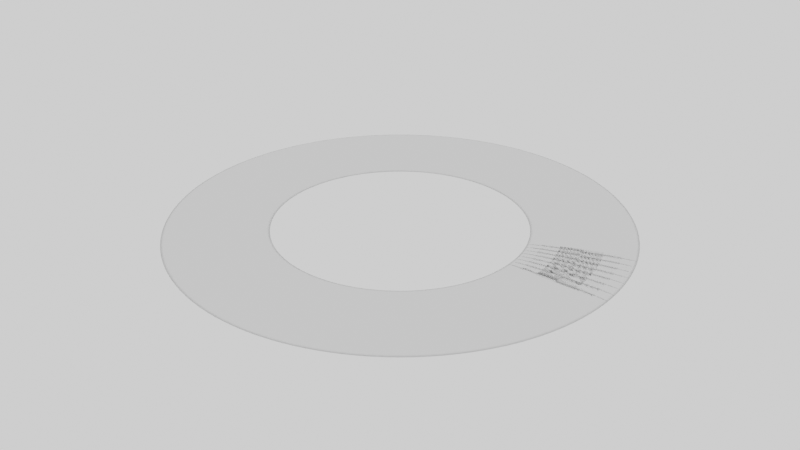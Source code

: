 # Source: ring.blend  (saved by Blender 2.83.19; exported with 4.5.12 LTS)
import bpy
from mathutils import Matrix  # noqa: F401  (used for matrix-valued properties, if any)

bpy.ops.wm.read_factory_settings(use_empty=True)
scene = bpy.context.scene
scene.name = 'Scene'

# ---- collections
col_collection = bpy.data.collections.new('Collection'); scene.collection.children.link(col_collection)

# ---- world
world_world = bpy.data.worlds.new('World'); scene.world = world_world
world_world.use_nodes = True; world_world.node_tree.nodes.clear()
_N = world_world.node_tree.nodes; _L = world_world.node_tree.links
n0 = _N.new('ShaderNodeOutputWorld'); n0.name = 'World Output'; n0.location = (300, 300)
n1 = _N.new('ShaderNodeBackground'); n1.name = 'Background'; n1.location = (10, 300)
n1.inputs[0].default_value = (1.0, 1.0, 1.0, 1.0)
_L.new(n1.outputs[0], n0.inputs[0])
n0.is_active_output = True
world_world.color = (0.05088, 0.05088, 0.05088)
world_world.use_sun_shadow = False
world_world.sun_shadow_jitter_overblur = 0.0

# ---- meshes
me_circle = bpy.data.meshes.new('Circle')
me_circle.from_pydata([(0.9219, -0.1834, 0.0), (0.94, 9.077e-07, 0.0), (1.778, -0.3536, 0.0), (1.813, 1.75e-06, 0.0)], [], [(1, 0, 2, 3)])
me_circle.polygons.foreach_set('use_smooth', [True] * 1)
_uv = me_circle.uv_layers.new(name='UVMap')
_uv.uv.foreach_set('vector', [2.98e-08, 1.0, 0.0, 2.98e-08, 1.0, 0.0, 1.0, 1.0])
me_circle.use_remesh_fix_poles = True
me_circle.use_remesh_preserve_attributes = False
me_circle.use_mirror_vertex_groups = False
me_circle.update()

# ---- objects
ob_ring = bpy.data.objects.new('ring', me_circle)
ob_pivot = bpy.data.objects.new('pivot', None)

# ---- transforms, parenting, visibility, modifiers, constraints
ob_ring.location = (0.0, 0.0, 0.0)
ob_ring.lineart.crease_threshold = 0.0
_m = ob_ring.modifiers.new('Array', 'ARRAY')
_m.count = 36
_m.constant_offset_displace = (0.0, 0.0, 0.0)
_m.use_relative_offset = False
_m.use_merge_vertices = True
_m.use_object_offset = True
_m.offset_object = ob_pivot
_m = ob_ring.modifiers.new('Solidify', 'SOLIDIFY')
_m.thickness = 0.03
_m.offset = 0.0
_m = ob_ring.modifiers.new('Subdivision', 'SUBSURF')
_m.uv_smooth = 'PRESERVE_CORNERS'
_m.quality = 10
_m.levels = 2
ob_pivot.location = (0.0, 0.0, 0.0)
ob_pivot.rotation_euler = (0.0, 0.0, 0.1963)
ob_pivot.lineart.crease_threshold = 0.0

# ---- collection membership
col_collection.objects.link(ob_ring)
col_collection.objects.link(ob_pivot)

# ---- scene / render settings (as saved in the file)
scene.frame_start = 0; scene.frame_end = 100; scene.frame_set(0)
scene.render.engine = 'BLENDER_EEVEE_NEXT'
scene.render.fps = 60
scene.cycles.use_denoising = False
scene.cycles.samples = 128
scene.cycles.sampling_pattern = 'TABULATED_SOBOL'
scene.cycles.use_adaptive_sampling = False
scene.cycles.use_light_tree = False
scene.view_settings.view_transform = 'Filmic'
bpy.context.view_layer.update()

# ---- added for rendering (the .blend has no active camera): camera
cam_auto = bpy.data.cameras.new('AutoCamera')
cam_auto.lens = 50.0
cam_auto.sensor_width = 36.0
cam_auto.clip_end = 1000.0
ob_auto_camera = bpy.data.objects.new('AutoCamera', cam_auto)
scene.collection.objects.link(ob_auto_camera)
ob_auto_camera.location = (4.74351, -5.69221, 3.79481)
ob_auto_camera.rotation_euler = (1.09748, -7.21219e-08, 0.694738)
scene.camera = ob_auto_camera
bpy.context.view_layer.update()
